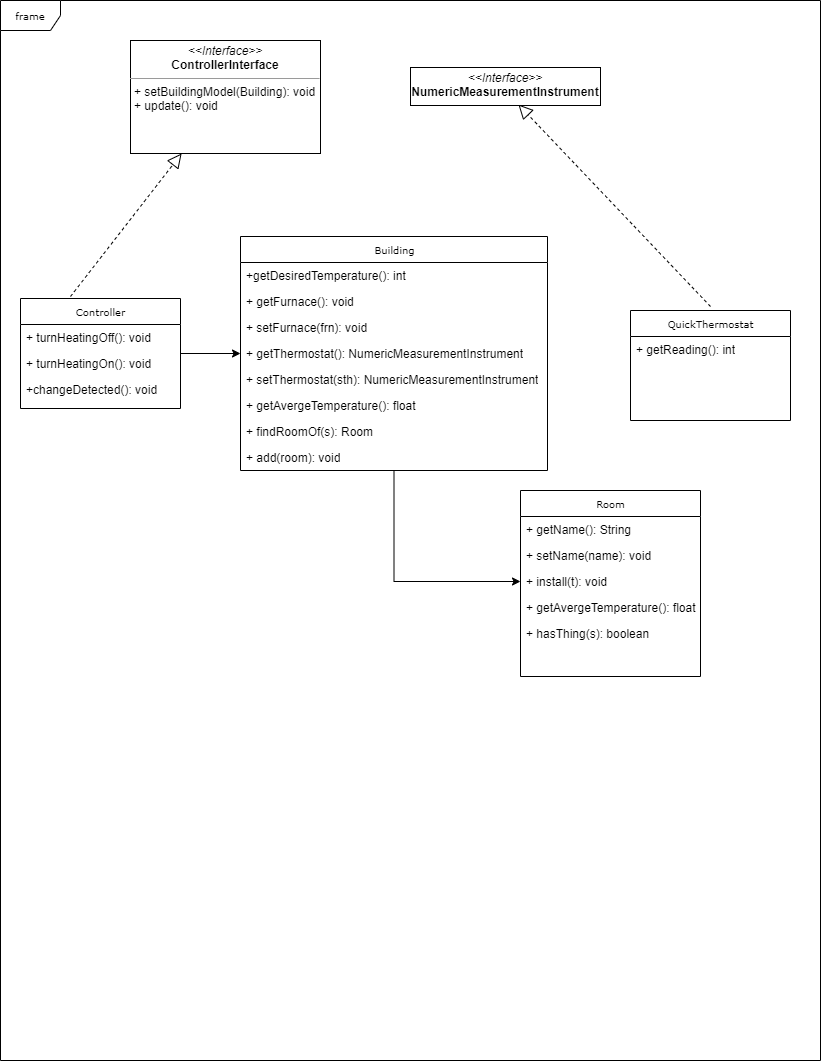

The diagram above was exported from draw.io. Its source (the exported page's mxGraphModel, read from the mxfile embedded in the PNG):
<mxGraphModel dx="870" dy="626" grid="1" gridSize="10" guides="1" tooltips="1" connect="1" arrows="1" fold="1" page="1" pageScale="1" pageWidth="850" pageHeight="1100" background="none" math="0" shadow="0">
  <root>
    <mxCell id="0" />
    <mxCell id="1" parent="0" />
    <mxCell id="17acba5748e5396b-1" value="frame" style="shape=umlFrame;whiteSpace=wrap;html=1;rounded=0;shadow=0;comic=0;labelBackgroundColor=none;strokeWidth=1;fontFamily=Verdana;fontSize=10;align=center;" parent="1" vertex="1">
      <mxGeometry x="20" y="20" width="820" height="1060" as="geometry" />
    </mxCell>
    <mxCell id="17acba5748e5396b-2" value="Room" style="swimlane;html=1;fontStyle=0;childLayout=stackLayout;horizontal=1;startSize=26;fillColor=none;horizontalStack=0;resizeParent=1;resizeLast=0;collapsible=1;marginBottom=0;swimlaneFillColor=#ffffff;rounded=0;shadow=0;comic=0;labelBackgroundColor=none;strokeWidth=1;fontFamily=Verdana;fontSize=10;align=center;" parent="1" vertex="1">
      <mxGeometry x="540" y="510" width="180" height="186" as="geometry" />
    </mxCell>
    <mxCell id="17acba5748e5396b-3" value="+ getName(): String" style="text;html=1;strokeColor=none;fillColor=none;align=left;verticalAlign=top;spacingLeft=4;spacingRight=4;whiteSpace=wrap;overflow=hidden;rotatable=0;points=[[0,0.5],[1,0.5]];portConstraint=eastwest;" parent="17acba5748e5396b-2" vertex="1">
      <mxGeometry y="26" width="180" height="26" as="geometry" />
    </mxCell>
    <mxCell id="17acba5748e5396b-4" value="+ setName(name): void" style="text;html=1;strokeColor=none;fillColor=none;align=left;verticalAlign=top;spacingLeft=4;spacingRight=4;whiteSpace=wrap;overflow=hidden;rotatable=0;points=[[0,0.5],[1,0.5]];portConstraint=eastwest;" parent="17acba5748e5396b-2" vertex="1">
      <mxGeometry y="52" width="180" height="26" as="geometry" />
    </mxCell>
    <mxCell id="17acba5748e5396b-6" value="+ install(t): void" style="text;html=1;strokeColor=none;fillColor=none;align=left;verticalAlign=top;spacingLeft=4;spacingRight=4;whiteSpace=wrap;overflow=hidden;rotatable=0;points=[[0,0.5],[1,0.5]];portConstraint=eastwest;" parent="17acba5748e5396b-2" vertex="1">
      <mxGeometry y="78" width="180" height="26" as="geometry" />
    </mxCell>
    <mxCell id="17acba5748e5396b-9" value="+ getAvergeTemperature(): float" style="text;html=1;strokeColor=none;fillColor=none;align=left;verticalAlign=top;spacingLeft=4;spacingRight=4;whiteSpace=wrap;overflow=hidden;rotatable=0;points=[[0,0.5],[1,0.5]];portConstraint=eastwest;" parent="17acba5748e5396b-2" vertex="1">
      <mxGeometry y="104" width="180" height="26" as="geometry" />
    </mxCell>
    <mxCell id="17acba5748e5396b-10" value="+ hasThing(s): boolean" style="text;html=1;strokeColor=none;fillColor=none;align=left;verticalAlign=top;spacingLeft=4;spacingRight=4;whiteSpace=wrap;overflow=hidden;rotatable=0;points=[[0,0.5],[1,0.5]];portConstraint=eastwest;" parent="17acba5748e5396b-2" vertex="1">
      <mxGeometry y="130" width="180" height="26" as="geometry" />
    </mxCell>
    <mxCell id="7lBGSIsNnGh2070i2ty1-13" style="edgeStyle=orthogonalEdgeStyle;rounded=0;orthogonalLoop=1;jettySize=auto;html=1;" parent="1" source="17acba5748e5396b-20" target="5d2195bd80daf111-1" edge="1">
      <mxGeometry relative="1" as="geometry" />
    </mxCell>
    <mxCell id="17acba5748e5396b-20" value="Controller" style="swimlane;html=1;fontStyle=0;childLayout=stackLayout;horizontal=1;startSize=26;fillColor=none;horizontalStack=0;resizeParent=1;resizeLast=0;collapsible=1;marginBottom=0;swimlaneFillColor=#ffffff;rounded=0;shadow=0;comic=0;labelBackgroundColor=none;strokeWidth=1;fontFamily=Verdana;fontSize=10;align=center;" parent="1" vertex="1">
      <mxGeometry x="40" y="318" width="160" height="110" as="geometry" />
    </mxCell>
    <mxCell id="17acba5748e5396b-21" value="+ turnHeatingOff(): void" style="text;html=1;strokeColor=none;fillColor=none;align=left;verticalAlign=top;spacingLeft=4;spacingRight=4;whiteSpace=wrap;overflow=hidden;rotatable=0;points=[[0,0.5],[1,0.5]];portConstraint=eastwest;" parent="17acba5748e5396b-20" vertex="1">
      <mxGeometry y="26" width="160" height="26" as="geometry" />
    </mxCell>
    <mxCell id="17acba5748e5396b-24" value="+ turnHeatingOn(): void" style="text;html=1;strokeColor=none;fillColor=none;align=left;verticalAlign=top;spacingLeft=4;spacingRight=4;whiteSpace=wrap;overflow=hidden;rotatable=0;points=[[0,0.5],[1,0.5]];portConstraint=eastwest;" parent="17acba5748e5396b-20" vertex="1">
      <mxGeometry y="52" width="160" height="26" as="geometry" />
    </mxCell>
    <mxCell id="17acba5748e5396b-26" value="+changeDetected(): void" style="text;html=1;strokeColor=none;fillColor=none;align=left;verticalAlign=top;spacingLeft=4;spacingRight=4;whiteSpace=wrap;overflow=hidden;rotatable=0;points=[[0,0.5],[1,0.5]];portConstraint=eastwest;" parent="17acba5748e5396b-20" vertex="1">
      <mxGeometry y="78" width="160" height="26" as="geometry" />
    </mxCell>
    <mxCell id="7lBGSIsNnGh2070i2ty1-46" value="" style="endArrow=block;dashed=1;endFill=0;endSize=12;html=1;" parent="17acba5748e5396b-20" target="5d2195bd80daf111-18" edge="1">
      <mxGeometry width="160" relative="1" as="geometry">
        <mxPoint x="50" y="-2" as="sourcePoint" />
        <mxPoint x="210" y="-2" as="targetPoint" />
      </mxGeometry>
    </mxCell>
    <mxCell id="17acba5748e5396b-30" value="QuickThermostat" style="swimlane;html=1;fontStyle=0;childLayout=stackLayout;horizontal=1;startSize=26;fillColor=none;horizontalStack=0;resizeParent=1;resizeLast=0;collapsible=1;marginBottom=0;swimlaneFillColor=#ffffff;rounded=0;shadow=0;comic=0;labelBackgroundColor=none;strokeWidth=1;fontFamily=Verdana;fontSize=10;align=center;" parent="1" vertex="1">
      <mxGeometry x="650" y="330" width="160" height="110" as="geometry" />
    </mxCell>
    <mxCell id="17acba5748e5396b-31" value="+ getReading(): int" style="text;html=1;strokeColor=none;fillColor=none;align=left;verticalAlign=top;spacingLeft=4;spacingRight=4;whiteSpace=wrap;overflow=hidden;rotatable=0;points=[[0,0.5],[1,0.5]];portConstraint=eastwest;" parent="17acba5748e5396b-30" vertex="1">
      <mxGeometry y="26" width="160" height="26" as="geometry" />
    </mxCell>
    <mxCell id="7lBGSIsNnGh2070i2ty1-45" value="" style="endArrow=block;dashed=1;endFill=0;endSize=12;html=1;entryX=0.568;entryY=0.974;entryDx=0;entryDy=0;entryPerimeter=0;" parent="17acba5748e5396b-30" target="5d2195bd80daf111-10" edge="1">
      <mxGeometry width="160" relative="1" as="geometry">
        <mxPoint x="80" y="-4" as="sourcePoint" />
        <mxPoint x="-120" y="-310" as="targetPoint" />
      </mxGeometry>
    </mxCell>
    <mxCell id="7lBGSIsNnGh2070i2ty1-41" style="edgeStyle=orthogonalEdgeStyle;rounded=0;orthogonalLoop=1;jettySize=auto;html=1;entryX=0;entryY=0.5;entryDx=0;entryDy=0;" parent="1" source="5d2195bd80daf111-1" target="17acba5748e5396b-6" edge="1">
      <mxGeometry relative="1" as="geometry" />
    </mxCell>
    <mxCell id="5d2195bd80daf111-1" value="Building" style="swimlane;html=1;fontStyle=0;childLayout=stackLayout;horizontal=1;startSize=26;fillColor=none;horizontalStack=0;resizeParent=1;resizeLast=0;collapsible=1;marginBottom=0;swimlaneFillColor=#ffffff;rounded=0;shadow=0;comic=0;labelBackgroundColor=none;strokeWidth=1;fontFamily=Verdana;fontSize=10;align=center;" parent="1" vertex="1">
      <mxGeometry x="260" y="256" width="307" height="234" as="geometry" />
    </mxCell>
    <mxCell id="5d2195bd80daf111-2" value="+getDesiredTemperature(): int" style="text;html=1;strokeColor=none;fillColor=none;align=left;verticalAlign=top;spacingLeft=4;spacingRight=4;whiteSpace=wrap;overflow=hidden;rotatable=0;points=[[0,0.5],[1,0.5]];portConstraint=eastwest;" parent="5d2195bd80daf111-1" vertex="1">
      <mxGeometry y="26" width="307" height="26" as="geometry" />
    </mxCell>
    <mxCell id="5d2195bd80daf111-3" value="+ getFurnace(): void" style="text;html=1;strokeColor=none;fillColor=none;align=left;verticalAlign=top;spacingLeft=4;spacingRight=4;whiteSpace=wrap;overflow=hidden;rotatable=0;points=[[0,0.5],[1,0.5]];portConstraint=eastwest;" parent="5d2195bd80daf111-1" vertex="1">
      <mxGeometry y="52" width="307" height="26" as="geometry" />
    </mxCell>
    <mxCell id="5d2195bd80daf111-4" value="+ setFurnace(frn): void" style="text;html=1;strokeColor=none;fillColor=none;align=left;verticalAlign=top;spacingLeft=4;spacingRight=4;whiteSpace=wrap;overflow=hidden;rotatable=0;points=[[0,0.5],[1,0.5]];portConstraint=eastwest;" parent="5d2195bd80daf111-1" vertex="1">
      <mxGeometry y="78" width="307" height="26" as="geometry" />
    </mxCell>
    <mxCell id="7lBGSIsNnGh2070i2ty1-5" value="+ getThermostat(): NumericMeasurementInstrument" style="text;html=1;strokeColor=none;fillColor=none;align=left;verticalAlign=top;spacingLeft=4;spacingRight=4;whiteSpace=wrap;overflow=hidden;rotatable=0;points=[[0,0.5],[1,0.5]];portConstraint=eastwest;" parent="5d2195bd80daf111-1" vertex="1">
      <mxGeometry y="104" width="307" height="26" as="geometry" />
    </mxCell>
    <mxCell id="7lBGSIsNnGh2070i2ty1-6" value="+ setThermostat(sth): NumericMeasurementInstrument" style="text;html=1;strokeColor=none;fillColor=none;align=left;verticalAlign=top;spacingLeft=4;spacingRight=4;whiteSpace=wrap;overflow=hidden;rotatable=0;points=[[0,0.5],[1,0.5]];portConstraint=eastwest;" parent="5d2195bd80daf111-1" vertex="1">
      <mxGeometry y="130" width="307" height="26" as="geometry" />
    </mxCell>
    <mxCell id="7lBGSIsNnGh2070i2ty1-7" value="+ getAvergeTemperature(): float" style="text;html=1;strokeColor=none;fillColor=none;align=left;verticalAlign=top;spacingLeft=4;spacingRight=4;whiteSpace=wrap;overflow=hidden;rotatable=0;points=[[0,0.5],[1,0.5]];portConstraint=eastwest;" parent="5d2195bd80daf111-1" vertex="1">
      <mxGeometry y="156" width="307" height="26" as="geometry" />
    </mxCell>
    <mxCell id="7lBGSIsNnGh2070i2ty1-8" value="+ findRoomOf(s): Room" style="text;html=1;strokeColor=none;fillColor=none;align=left;verticalAlign=top;spacingLeft=4;spacingRight=4;whiteSpace=wrap;overflow=hidden;rotatable=0;points=[[0,0.5],[1,0.5]];portConstraint=eastwest;" parent="5d2195bd80daf111-1" vertex="1">
      <mxGeometry y="182" width="307" height="26" as="geometry" />
    </mxCell>
    <mxCell id="7lBGSIsNnGh2070i2ty1-9" value="+ add(room): void" style="text;html=1;strokeColor=none;fillColor=none;align=left;verticalAlign=top;spacingLeft=4;spacingRight=4;whiteSpace=wrap;overflow=hidden;rotatable=0;points=[[0,0.5],[1,0.5]];portConstraint=eastwest;" parent="5d2195bd80daf111-1" vertex="1">
      <mxGeometry y="208" width="307" height="26" as="geometry" />
    </mxCell>
    <mxCell id="5d2195bd80daf111-10" value="&lt;p style=&quot;margin: 0px ; margin-top: 4px ; text-align: center&quot;&gt;&lt;i&gt;&amp;lt;&amp;lt;Interface&amp;gt;&amp;gt;&lt;/i&gt;&lt;br&gt;&lt;b&gt;NumericMeasurementInstrument&lt;/b&gt;&lt;/p&gt;&lt;hr size=&quot;1&quot;&gt;&lt;p style=&quot;margin: 0px ; margin-left: 4px&quot;&gt;&lt;br&gt;&lt;/p&gt;" style="verticalAlign=top;align=left;overflow=fill;fontSize=12;fontFamily=Helvetica;html=1;rounded=0;shadow=0;comic=0;labelBackgroundColor=none;strokeWidth=1" parent="1" vertex="1">
      <mxGeometry x="430" y="87" width="190" height="38" as="geometry" />
    </mxCell>
    <mxCell id="5d2195bd80daf111-18" value="&lt;p style=&quot;margin: 0px ; margin-top: 4px ; text-align: center&quot;&gt;&lt;i&gt;&amp;lt;&amp;lt;Interface&amp;gt;&amp;gt;&lt;/i&gt;&lt;br&gt;&lt;b&gt;ControllerInterface&lt;/b&gt;&lt;/p&gt;&lt;hr size=&quot;1&quot;&gt;&lt;p style=&quot;margin: 0px ; margin-left: 4px&quot;&gt;+ setBuildingModel(Building): void&lt;br&gt;+ update(): void&lt;/p&gt;&lt;p style=&quot;margin: 0px ; margin-left: 4px&quot;&gt;&lt;br&gt;&lt;/p&gt;" style="verticalAlign=top;align=left;overflow=fill;fontSize=12;fontFamily=Helvetica;html=1;rounded=0;shadow=0;comic=0;labelBackgroundColor=none;strokeWidth=1" parent="1" vertex="1">
      <mxGeometry x="150" y="60" width="190" height="113" as="geometry" />
    </mxCell>
  </root>
</mxGraphModel>